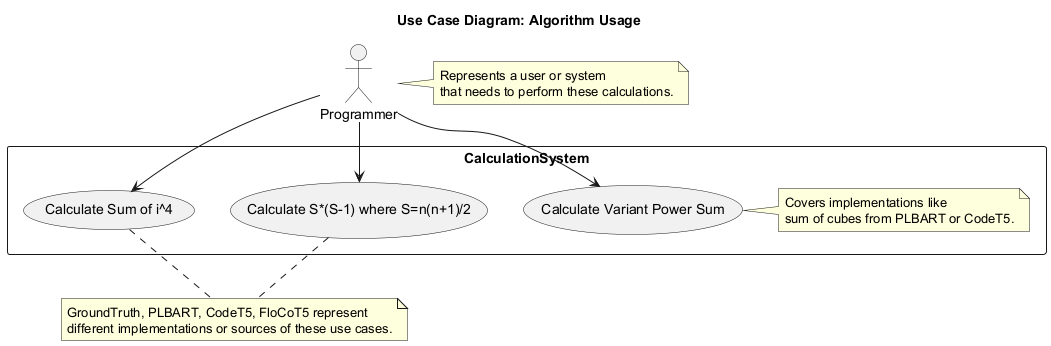

The diagram above was rendered by PlantUML. Its source (embedded in the PNG):
@startuml
title Use Case Diagram: Algorithm Usage

actor Programmer
note right of Programmer
  Represents a user or system
  that needs to perform these calculations.
end note

rectangle CalculationSystem {
  usecase CalculateDifference as "Calculate S*(S-1) where S=n(n+1)/2"
  usecase CalculateFourthPowerSum as "Calculate Sum of i^4"
  usecase CalculateVariantSum as "Calculate Variant Power Sum"
  note right of CalculateVariantSum
    Covers implementations like
    sum of cubes from PLBART or CodeT5.
  end note
}

Programmer --> CalculateDifference
Programmer --> CalculateFourthPowerSum
Programmer --> CalculateVariantSum

note "GroundTruth, PLBART, CodeT5, FloCoT5 represent\ndifferent implementations or sources of these use cases." as N1
CalculateDifference .. N1
CalculateFourthPowerSum .. N1
@enduml